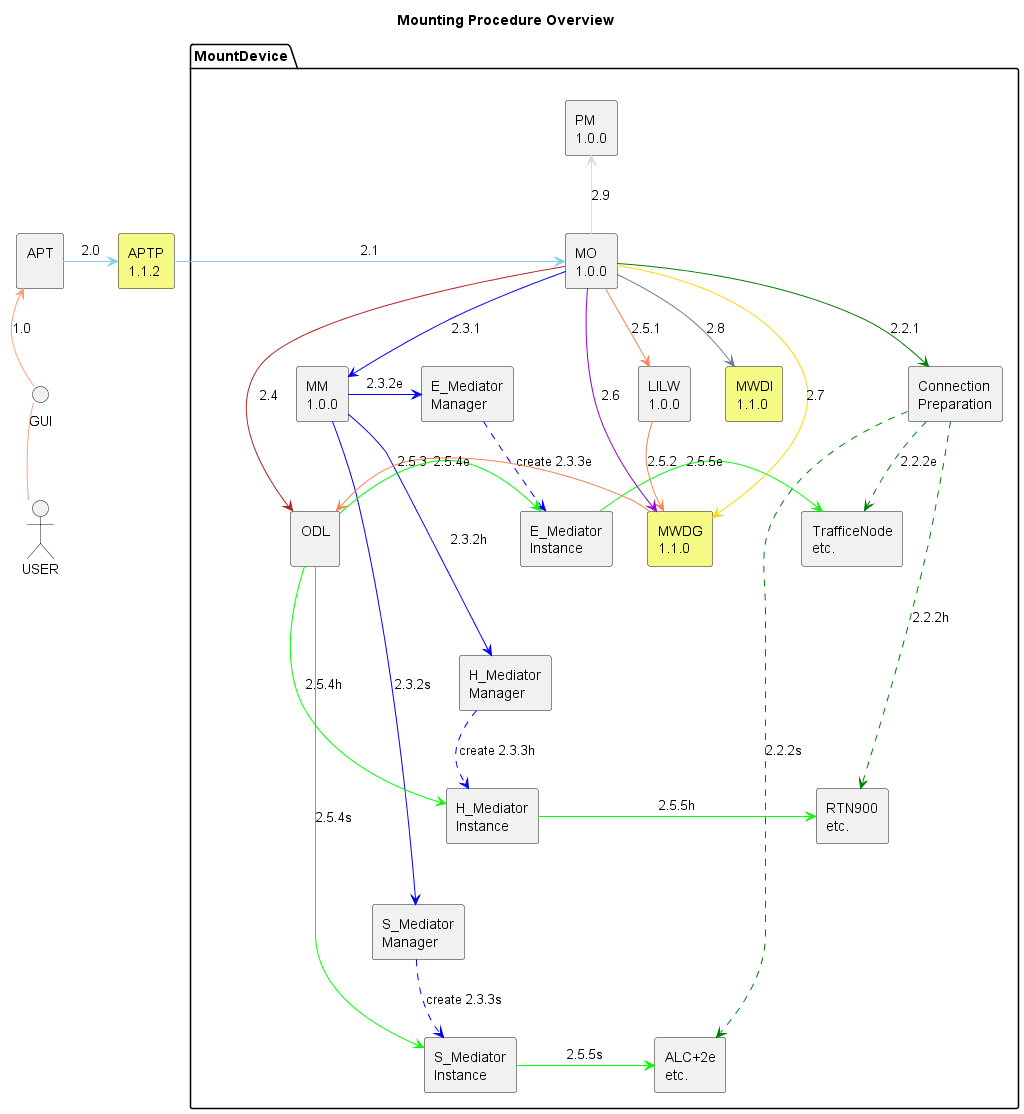

The diagram above was rendered by PlantUML. Its source (embedded in the PNG):
@startuml MountingProcedureOverview
skinparam componentStyle rectangle

title
Mounting Procedure Overview
end title

actor USER as USER

  interface GUI as GUI
  USER -[hidden] GUI
  component [APT\n] as APT
  GUI -[hidden] APT
  component [APTP\n1.1.2] as APTP #f4fa83

  USER -up- GUI #LightSalmon
  GUI -up-> APT #LightSalmon : 1.0

  
  package "MountDevice" {

 component [MO\n1.0.0] as MO
  APT -[hidden] MO
 
  component [ODL\n] as ODL
  component [Connection\nPreparation] as ConnectionPreparation
  MO -[hidden] ConnectionPreparation
  component [MM\n1.0.0] as MM
  MO -[hidden]- MM
  component [E_Mediator\nManager] as E_MediatorManager
  MO -[hidden] E_MediatorManager
  component [E_Mediator\nInstance] as E_MediatorInstance
  E_MediatorManager -[hidden]- E_MediatorInstance
  component [TrafficeNode\netc.] as E_Device
  E_MediatorInstance -[hidden] E_Device
  component [H_Mediator\nManager] as H_MediatorManager
  E_MediatorInstance -[hidden]- H_MediatorManager
  component [H_Mediator\nInstance] as H_MediatorInstance
  E_MediatorInstance -[hidden]- H_MediatorInstance
  H_MediatorManager -[hidden]- H_MediatorInstance
  component [RTN900\netc.] as H_Device
  H_MediatorInstance -[hidden] H_Device
  E_Device -[hidden]- H_Device
  component [S_Mediator\nManager] as S_MediatorManager
  H_MediatorInstance -[hidden]- S_MediatorManager
  component [S_Mediator\nInstance] as S_MediatorInstance
  H_MediatorInstance -[hidden]- S_MediatorInstance
  S_MediatorManager -[hidden]- S_MediatorInstance
  component [ALC+2e\netc.] as S_Device 
  S_MediatorInstance -[hidden] S_Device
  H_Device -[hidden]- S_Device
  component [PM\n1.0.0] as PM
  component [LILW\n1.0.0] as LILW
   MO -[hidden] LILW
  component [MWDG\n1.1.0] as MWDG #f4fa83
   LILW -[hidden] MWDG
  component [MWDI\n1.1.0] as MWDI #f4fa83
   MO -[hidden] MWDI

  APT -> APTP #SkyBlue : 2.0
  APTP -> MO #SkyBlue : 2.1

  MO -> ConnectionPreparation #Green : 2.2.1
  ConnectionPreparation ..> E_Device #Green : 2.2.2e
  ConnectionPreparation ..> H_Device #Green : 2.2.2h
  ConnectionPreparation ..> S_Device #Green : 2.2.2s

  MO -> MM #Blue : 2.3.1
  MM -> E_MediatorManager #Blue : 2.3.2e
  E_MediatorManager ..> E_MediatorInstance #Blue : create 2.3.3e
  MM -> H_MediatorManager #Blue : 2.3.2h
  H_MediatorManager ..> H_MediatorInstance #Blue : create 2.3.3h
  MM -> S_MediatorManager #Blue : 2.3.2s
  S_MediatorManager ..> S_MediatorInstance #Blue : create 2.3.3s

  MO -> ODL #FireBrick : 2.4

  MO --> LILW #Coral : 2.5.1
  LILW -down-> MWDG #Coral : 2.5.2
  MWDG -> ODL #Coral : 2.5.3


  ODL -> E_MediatorInstance #Lime: 2.5.4e
  ODL -> H_MediatorInstance #Lime : 2.5.4h
  ODL -> S_MediatorInstance #Lime : 2.5.4s
  E_MediatorInstance -> E_Device #Lime : 2.5.5e
  H_MediatorInstance -> H_Device #Lime : 2.5.5h
  S_MediatorInstance -> S_Device #Lime : 2.5.5s

  MO -up-> MWDG #DarkViolet : 2.6
  MO -up-> MWDG #Gold : 2.7
  MO -up-> MWDI #SlateGrey : 2.8
  MO -up-> PM #Gainsboro : 2.9

  }

@enduml